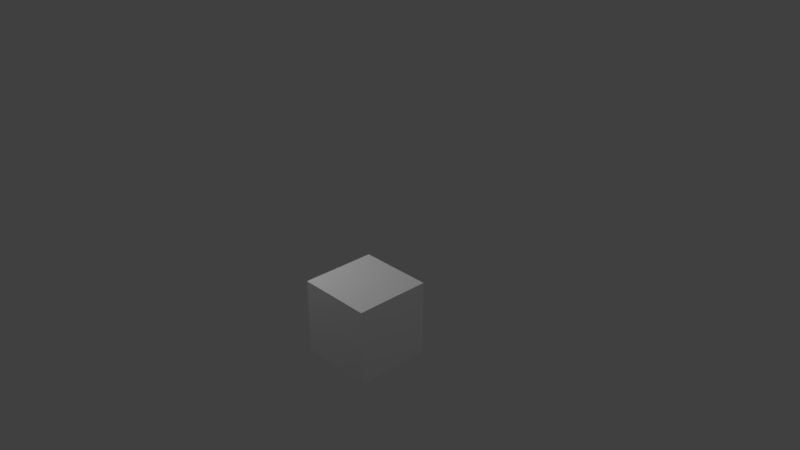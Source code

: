 # Source: brick.blend  (saved by Blender 2.78.0; exported with 4.5.12 LTS)
import bpy
from mathutils import Matrix  # noqa: F401  (used for matrix-valued properties, if any)

bpy.ops.wm.read_factory_settings(use_empty=True)
scene = bpy.context.scene
scene.name = 'Scene'

# ---- collections
col_collection_1 = bpy.data.collections.new('Collection 1'); scene.collection.children.link(col_collection_1)

# ---- materials (node trees are filled in below, after node groups)
mat_texture = bpy.data.materials.new('texture')
mat_texture.alpha_threshold = 0.0
mat_texture.use_transparent_shadow = False
mat_texture.preview_render_type = 'CUBE'
mat_texture.roughness = 0.5
mat_texture.line_color = (0.0, 0.0, 0.0, 1.0)

# ---- material node trees

# ---- world
world_world = bpy.data.worlds.new('World'); scene.world = world_world
world_world.color = (0.05088, 0.05088, 0.05088)
world_world.use_sun_shadow = False
world_world.sun_shadow_jitter_overblur = 0.0
world_world.cycles.sampling_method = 'MANUAL'

# ---- cameras
cam_camera = bpy.data.cameras.new('Camera')
cam_camera.clip_end = 100.0
cam_camera.lens = 35.0
cam_camera.sensor_width = 32.0
cam_camera.sensor_height = 18.0
cam_camera.ortho_scale = 7.314
cam_camera.dof.focus_distance = 0.0
cam_camera.dof.aperture_fstop = 128.0

# ---- lights
light_point = bpy.data.lights.new('Point', 'POINT')
light_point.transmission_factor = 0.0
light_point.energy = 100.0
light_point.shadow_buffer_clip_start = 0.5
light_point.shadow_soft_size = 0.1
light_point.shadow_maximum_resolution = 0.006
light_point.use_absolute_resolution = True
light_lamp = bpy.data.lights.new('Lamp', 'POINT')
light_lamp.transmission_factor = 0.0
light_lamp.cutoff_distance = 30.0
light_lamp.energy = 100.0
light_lamp.shadow_buffer_clip_start = 1.001
light_lamp.shadow_soft_size = 0.1
light_lamp.shadow_maximum_resolution = 0.006
light_lamp.use_absolute_resolution = True

# ---- meshes
me_cube = bpy.data.meshes.new('Cube')
me_cube.from_pydata([(2.009, -0.06015, -1.998), (2.009, -2.06, -1.998), (0.00948, -2.06, -1.998), (0.009481, -0.06015, -1.998), (2.009, -0.06015, 0.001593), (2.009, -2.06, 0.001593), (0.00948, -2.06, 0.001593), (0.00948, -0.06015, 0.001593)], [], [(0, 1, 2, 3), (4, 7, 6, 5), (0, 4, 5, 1), (1, 5, 6, 2), (2, 6, 7, 3), (4, 0, 3, 7)])
_uv = me_cube.uv_layers.new(name='UVMap')
_uv.uv.foreach_set('vector', [0.6667, 3.974e-08, 0.6667, 0.3333, 0.3333, 0.3333, 0.3333, 0.0, 1.0, 0.0, 1.0, 0.3333, 0.6667, 0.3333, 0.6667, 5.96e-08, 0.3333, 0.0, 0.3333, 0.3333, 0.0, 0.3333, 3.51e-08, 3.742e-08, 0.3333, 1.0, 1.987e-08, 1.0, 0.0, 0.6667, 0.3333, 0.6667, 0.3333, 0.6667, 5.96e-08, 0.6667, 0.0, 0.3333, 0.3333, 0.3333, 0.3333, 0.3333, 0.6667, 0.3333, 0.6667, 0.6667, 0.3333, 0.6667])
me_cube.materials.append(mat_texture)
me_cube.use_remesh_preserve_volume = False
me_cube.use_remesh_preserve_attributes = False
me_cube.use_mirror_vertex_groups = False
me_cube.update()

# ---- objects
ob_point = bpy.data.objects.new('Point', light_point)
ob_cube = bpy.data.objects.new('Cube', me_cube)
ob_lamp = bpy.data.objects.new('Lamp', light_lamp)
ob_camera = bpy.data.objects.new('Camera', cam_camera)

# ---- transforms, parenting, visibility, modifiers, constraints
ob_point.location = (-1.21, -1.44, 2.72)
ob_point.lineart.crease_threshold = 0.0
ob_cube.location = (-0.00474, 0.02179, -0.00574)
ob_cube.scale = (0.5, 0.5, 0.5)
ob_cube.lock_rotations_4d = False
ob_cube.empty_display_type = 'ARROWS'
ob_cube.lineart.crease_threshold = 0.0
ob_lamp.location = (4.076, 1.005, 5.904)
ob_lamp.rotation_euler = (0.6503, 0.05522, 1.866)
ob_lamp.lock_rotations_4d = False
ob_lamp.empty_display_type = 'ARROWS'
ob_lamp.color = (0.0, 0.0, 0.0, 0.0)
ob_lamp.lineart.crease_threshold = 0.0
ob_camera.location = (7.481, -6.508, 5.344)
ob_camera.rotation_euler = (1.109, 0.0, 0.8149)
ob_camera.lock_rotations_4d = False
ob_camera.empty_display_type = 'ARROWS'
ob_camera.color = (0.0, 0.0, 0.0, 0.0)
ob_camera.display_type = 'WIRE'
ob_camera.lineart.crease_threshold = 0.0

# ---- collection membership
col_collection_1.objects.link(ob_point)
col_collection_1.objects.link(ob_cube)
col_collection_1.objects.link(ob_lamp)
col_collection_1.objects.link(ob_camera)

# ---- scene / render settings (as saved in the file)
scene.camera = ob_camera
scene.frame_start = 1; scene.frame_end = 250; scene.frame_set(5)
scene.render.engine = 'BLENDER_EEVEE_NEXT'
scene.render.resolution_percentage = 50
scene.render.dither_intensity = 0.0
scene.cycles.use_denoising = False
scene.cycles.samples = 128
scene.cycles.sampling_pattern = 'TABULATED_SOBOL'
scene.cycles.light_sampling_threshold = 0.0
scene.cycles.use_adaptive_sampling = False
scene.cycles.use_light_tree = False
scene.cycles.blur_glossy = 0.0
scene.cycles.sample_clamp_indirect = 0.0
scene.view_settings.view_transform = 'Standard'
bpy.context.view_layer.update()
